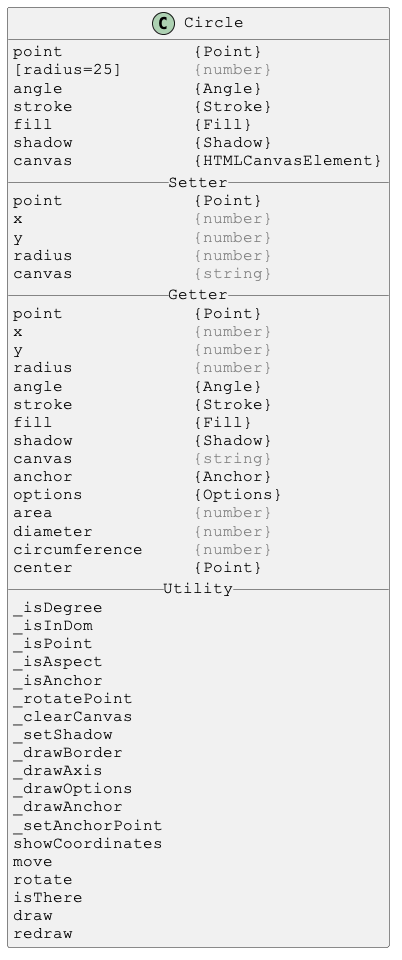

The diagram above was rendered by PlantUML. Its source (embedded in the PNG):
@startuml

skinparam DefaultFontSize 16
skinparam DefaultFontName Courier New

class Circle {
point             {Point}
[radius=25]       <color:gray>{number}</color>
angle             {Angle}
stroke            {Stroke}
fill              {Fill}
shadow            {Shadow}
canvas            {HTMLCanvasElement}
__ Setter __
point             {Point}
x                 <color:gray>{number}</color>
y                 <color:gray>{number}</color>
radius            <color:gray>{number}</color>
canvas            <color:gray>{string}</color>
__ Getter __
point             {Point}
x                 <color:gray>{number}</color>
y                 <color:gray>{number}</color>
radius            <color:gray>{number}</color>
angle             {Angle}
stroke            {Stroke}
fill              {Fill}
shadow            {Shadow}
canvas            <color:gray>{string}</color>
anchor            {Anchor}
options           {Options}
area              <color:gray>{number}</color>
diameter          <color:gray>{number}</color>
circumference     <color:gray>{number}</color>
center            {Point}
__ Utility __
_isDegree
_isInDom
_isPoint
_isAspect
_isAnchor
_rotatePoint
_clearCanvas
_setShadow
_drawBorder
_drawAxis
_drawOptions
_drawAnchor
_setAnchorPoint
showCoordinates
move
rotate
isThere
draw
redraw
}

@enduml